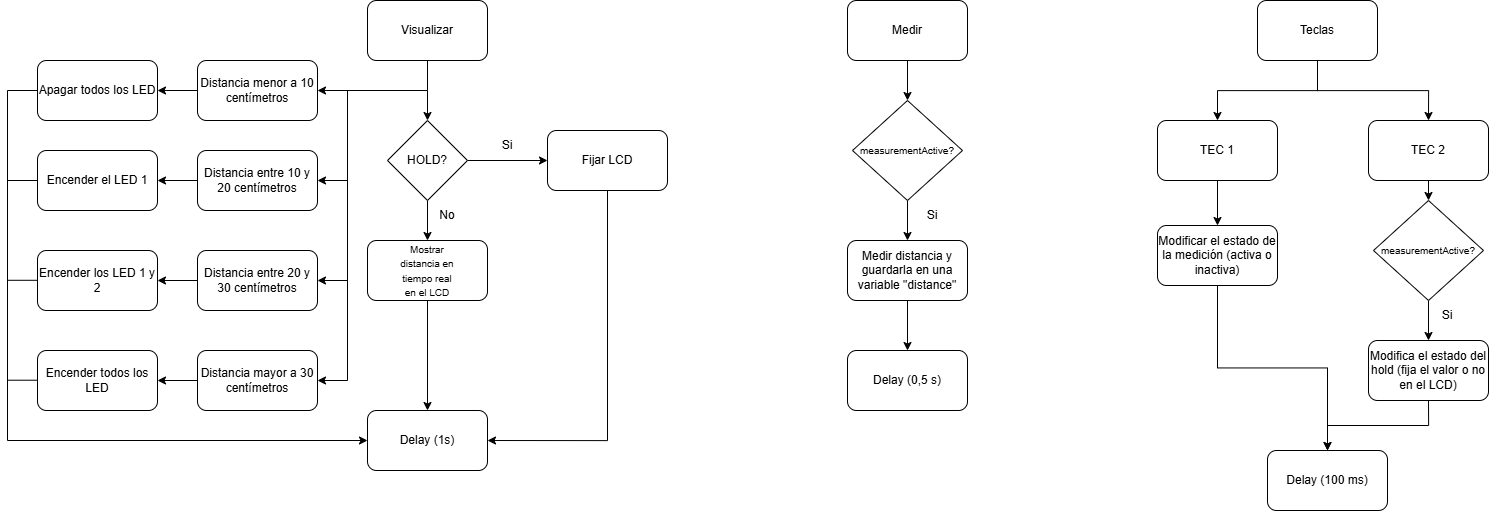

The diagram above was exported from draw.io. Its source (the exported page's mxGraphModel, read from the mxfile embedded in the PNG):
<mxGraphModel dx="2598" dy="1925" grid="1" gridSize="10" guides="1" tooltips="1" connect="1" arrows="1" fold="1" page="1" pageScale="1" pageWidth="827" pageHeight="1169" math="0" shadow="0">
  <root>
    <mxCell id="0" />
    <mxCell id="1" parent="0" />
    <mxCell id="G201GvxRTOlvPqrE8POd-19" style="edgeStyle=orthogonalEdgeStyle;rounded=0;orthogonalLoop=1;jettySize=auto;html=1;exitX=0.5;exitY=1;exitDx=0;exitDy=0;entryX=0.5;entryY=0;entryDx=0;entryDy=0;" parent="1" source="G201GvxRTOlvPqrE8POd-1" edge="1">
      <mxGeometry relative="1" as="geometry">
        <mxPoint x="180" y="50" as="targetPoint" />
      </mxGeometry>
    </mxCell>
    <mxCell id="G201GvxRTOlvPqrE8POd-1" value="" style="rounded=1;whiteSpace=wrap;html=1;" parent="1" vertex="1">
      <mxGeometry x="120" y="-70" width="120" height="60" as="geometry" />
    </mxCell>
    <mxCell id="G201GvxRTOlvPqrE8POd-2" value="Visualizar" style="text;html=1;align=center;verticalAlign=middle;whiteSpace=wrap;rounded=0;" parent="1" vertex="1">
      <mxGeometry x="150" y="-55" width="60" height="30" as="geometry" />
    </mxCell>
    <mxCell id="_kuuGrzNTBPq7XNzfzMr-43" style="edgeStyle=orthogonalEdgeStyle;rounded=0;orthogonalLoop=1;jettySize=auto;html=1;exitX=0.5;exitY=1;exitDx=0;exitDy=0;entryX=0.5;entryY=0;entryDx=0;entryDy=0;" edge="1" parent="1" source="D0YkrRwimex8wyQ1-pBM-1" target="_kuuGrzNTBPq7XNzfzMr-41">
      <mxGeometry relative="1" as="geometry" />
    </mxCell>
    <mxCell id="D0YkrRwimex8wyQ1-pBM-1" value="Medir" style="rounded=1;whiteSpace=wrap;html=1;" parent="1" vertex="1">
      <mxGeometry x="600" y="-70" width="120" height="60" as="geometry" />
    </mxCell>
    <mxCell id="_kuuGrzNTBPq7XNzfzMr-1" style="edgeStyle=orthogonalEdgeStyle;rounded=0;orthogonalLoop=1;jettySize=auto;html=1;exitX=0.5;exitY=1;exitDx=0;exitDy=0;entryX=0.5;entryY=0;entryDx=0;entryDy=0;" edge="1" parent="1" source="_kuuGrzNTBPq7XNzfzMr-3" target="_kuuGrzNTBPq7XNzfzMr-6">
      <mxGeometry relative="1" as="geometry" />
    </mxCell>
    <mxCell id="_kuuGrzNTBPq7XNzfzMr-2" style="edgeStyle=orthogonalEdgeStyle;rounded=0;orthogonalLoop=1;jettySize=auto;html=1;exitX=1;exitY=0.5;exitDx=0;exitDy=0;entryX=0;entryY=0.5;entryDx=0;entryDy=0;" edge="1" parent="1" source="_kuuGrzNTBPq7XNzfzMr-3" target="_kuuGrzNTBPq7XNzfzMr-12">
      <mxGeometry relative="1" as="geometry" />
    </mxCell>
    <mxCell id="_kuuGrzNTBPq7XNzfzMr-3" value="" style="rhombus;whiteSpace=wrap;html=1;" vertex="1" parent="1">
      <mxGeometry x="140" y="50" width="80" height="80" as="geometry" />
    </mxCell>
    <mxCell id="_kuuGrzNTBPq7XNzfzMr-4" value="HOLD?" style="text;html=1;align=center;verticalAlign=middle;whiteSpace=wrap;rounded=0;" vertex="1" parent="1">
      <mxGeometry x="150" y="75" width="60" height="30" as="geometry" />
    </mxCell>
    <mxCell id="_kuuGrzNTBPq7XNzfzMr-5" style="edgeStyle=orthogonalEdgeStyle;rounded=0;orthogonalLoop=1;jettySize=auto;html=1;exitX=0.5;exitY=1;exitDx=0;exitDy=0;entryX=0.5;entryY=0;entryDx=0;entryDy=0;" edge="1" parent="1" source="_kuuGrzNTBPq7XNzfzMr-6" target="_kuuGrzNTBPq7XNzfzMr-8">
      <mxGeometry relative="1" as="geometry" />
    </mxCell>
    <mxCell id="_kuuGrzNTBPq7XNzfzMr-6" value="" style="rounded=1;whiteSpace=wrap;html=1;" vertex="1" parent="1">
      <mxGeometry x="120" y="170" width="120" height="60" as="geometry" />
    </mxCell>
    <mxCell id="_kuuGrzNTBPq7XNzfzMr-7" value="&lt;font style=&quot;font-size: 10px;&quot;&gt;Mostrar distancia en tiempo real en el LCD&lt;/font&gt;" style="text;html=1;align=center;verticalAlign=middle;whiteSpace=wrap;rounded=0;" vertex="1" parent="1">
      <mxGeometry x="150" y="185" width="60" height="30" as="geometry" />
    </mxCell>
    <mxCell id="_kuuGrzNTBPq7XNzfzMr-8" value="" style="rounded=1;whiteSpace=wrap;html=1;" vertex="1" parent="1">
      <mxGeometry x="120" y="340" width="120" height="60" as="geometry" />
    </mxCell>
    <mxCell id="_kuuGrzNTBPq7XNzfzMr-9" value="Delay (1s)" style="text;html=1;align=center;verticalAlign=middle;whiteSpace=wrap;rounded=0;" vertex="1" parent="1">
      <mxGeometry x="150" y="355" width="60" height="30" as="geometry" />
    </mxCell>
    <mxCell id="_kuuGrzNTBPq7XNzfzMr-10" value="No" style="text;html=1;align=center;verticalAlign=middle;whiteSpace=wrap;rounded=0;" vertex="1" parent="1">
      <mxGeometry x="170" y="130" width="60" height="30" as="geometry" />
    </mxCell>
    <mxCell id="_kuuGrzNTBPq7XNzfzMr-11" style="edgeStyle=orthogonalEdgeStyle;rounded=0;orthogonalLoop=1;jettySize=auto;html=1;exitX=0.5;exitY=1;exitDx=0;exitDy=0;entryX=1;entryY=0.5;entryDx=0;entryDy=0;" edge="1" parent="1" source="_kuuGrzNTBPq7XNzfzMr-12" target="_kuuGrzNTBPq7XNzfzMr-8">
      <mxGeometry relative="1" as="geometry" />
    </mxCell>
    <mxCell id="_kuuGrzNTBPq7XNzfzMr-12" value="" style="rounded=1;whiteSpace=wrap;html=1;" vertex="1" parent="1">
      <mxGeometry x="300" y="60" width="120" height="60" as="geometry" />
    </mxCell>
    <mxCell id="_kuuGrzNTBPq7XNzfzMr-13" value="Si" style="text;html=1;align=center;verticalAlign=middle;whiteSpace=wrap;rounded=0;" vertex="1" parent="1">
      <mxGeometry x="230" y="60" width="60" height="30" as="geometry" />
    </mxCell>
    <mxCell id="_kuuGrzNTBPq7XNzfzMr-14" value="Fijar LCD" style="text;html=1;align=center;verticalAlign=middle;whiteSpace=wrap;rounded=0;" vertex="1" parent="1">
      <mxGeometry x="330" y="75" width="60" height="30" as="geometry" />
    </mxCell>
    <mxCell id="_kuuGrzNTBPq7XNzfzMr-15" value="" style="endArrow=classic;html=1;rounded=0;entryX=1;entryY=0.5;entryDx=0;entryDy=0;" edge="1" parent="1" target="_kuuGrzNTBPq7XNzfzMr-16">
      <mxGeometry width="50" height="50" relative="1" as="geometry">
        <mxPoint x="180" y="20" as="sourcePoint" />
        <mxPoint x="80" y="20" as="targetPoint" />
      </mxGeometry>
    </mxCell>
    <mxCell id="_kuuGrzNTBPq7XNzfzMr-18" style="edgeStyle=orthogonalEdgeStyle;rounded=0;orthogonalLoop=1;jettySize=auto;html=1;exitX=0;exitY=0.5;exitDx=0;exitDy=0;entryX=1;entryY=0.5;entryDx=0;entryDy=0;" edge="1" parent="1" source="_kuuGrzNTBPq7XNzfzMr-16" target="_kuuGrzNTBPq7XNzfzMr-17">
      <mxGeometry relative="1" as="geometry" />
    </mxCell>
    <mxCell id="_kuuGrzNTBPq7XNzfzMr-16" value="Distancia menor a 10 centímetros" style="rounded=1;whiteSpace=wrap;html=1;" vertex="1" parent="1">
      <mxGeometry x="-50" y="-10" width="120" height="60" as="geometry" />
    </mxCell>
    <mxCell id="_kuuGrzNTBPq7XNzfzMr-17" value="Apagar todos los LED" style="rounded=1;whiteSpace=wrap;html=1;" vertex="1" parent="1">
      <mxGeometry x="-210" y="-10" width="120" height="60" as="geometry" />
    </mxCell>
    <mxCell id="_kuuGrzNTBPq7XNzfzMr-29" style="edgeStyle=orthogonalEdgeStyle;rounded=0;orthogonalLoop=1;jettySize=auto;html=1;exitX=0;exitY=0.5;exitDx=0;exitDy=0;entryX=1;entryY=0.5;entryDx=0;entryDy=0;" edge="1" parent="1" source="_kuuGrzNTBPq7XNzfzMr-19" target="_kuuGrzNTBPq7XNzfzMr-26">
      <mxGeometry relative="1" as="geometry" />
    </mxCell>
    <mxCell id="_kuuGrzNTBPq7XNzfzMr-19" value="Distancia entre 10 y 20 centímetros" style="rounded=1;whiteSpace=wrap;html=1;" vertex="1" parent="1">
      <mxGeometry x="-50" y="80" width="120" height="60" as="geometry" />
    </mxCell>
    <mxCell id="_kuuGrzNTBPq7XNzfzMr-30" style="edgeStyle=orthogonalEdgeStyle;rounded=0;orthogonalLoop=1;jettySize=auto;html=1;exitX=0;exitY=0.5;exitDx=0;exitDy=0;entryX=1;entryY=0.5;entryDx=0;entryDy=0;" edge="1" parent="1" source="_kuuGrzNTBPq7XNzfzMr-20" target="_kuuGrzNTBPq7XNzfzMr-27">
      <mxGeometry relative="1" as="geometry" />
    </mxCell>
    <mxCell id="_kuuGrzNTBPq7XNzfzMr-20" value="Distancia entre 20 y 30 centímetros" style="rounded=1;whiteSpace=wrap;html=1;" vertex="1" parent="1">
      <mxGeometry x="-50" y="180" width="120" height="60" as="geometry" />
    </mxCell>
    <mxCell id="_kuuGrzNTBPq7XNzfzMr-31" style="edgeStyle=orthogonalEdgeStyle;rounded=0;orthogonalLoop=1;jettySize=auto;html=1;exitX=0;exitY=0.5;exitDx=0;exitDy=0;entryX=1;entryY=0.5;entryDx=0;entryDy=0;" edge="1" parent="1" source="_kuuGrzNTBPq7XNzfzMr-21" target="_kuuGrzNTBPq7XNzfzMr-28">
      <mxGeometry relative="1" as="geometry" />
    </mxCell>
    <mxCell id="_kuuGrzNTBPq7XNzfzMr-21" value="Distancia mayor a 30 centímetros" style="rounded=1;whiteSpace=wrap;html=1;" vertex="1" parent="1">
      <mxGeometry x="-50" y="280" width="120" height="60" as="geometry" />
    </mxCell>
    <mxCell id="_kuuGrzNTBPq7XNzfzMr-22" value="" style="endArrow=classic;html=1;rounded=0;entryX=1;entryY=0.5;entryDx=0;entryDy=0;" edge="1" parent="1" target="_kuuGrzNTBPq7XNzfzMr-21">
      <mxGeometry width="50" height="50" relative="1" as="geometry">
        <mxPoint x="100" y="20" as="sourcePoint" />
        <mxPoint x="100" y="320" as="targetPoint" />
        <Array as="points">
          <mxPoint x="100" y="310" />
        </Array>
      </mxGeometry>
    </mxCell>
    <mxCell id="_kuuGrzNTBPq7XNzfzMr-23" value="" style="endArrow=classic;html=1;rounded=0;entryX=1;entryY=0.5;entryDx=0;entryDy=0;" edge="1" parent="1" target="_kuuGrzNTBPq7XNzfzMr-20">
      <mxGeometry width="50" height="50" relative="1" as="geometry">
        <mxPoint x="100" y="210" as="sourcePoint" />
        <mxPoint x="360" y="140" as="targetPoint" />
      </mxGeometry>
    </mxCell>
    <mxCell id="_kuuGrzNTBPq7XNzfzMr-25" value="" style="endArrow=classic;html=1;rounded=0;" edge="1" parent="1">
      <mxGeometry width="50" height="50" relative="1" as="geometry">
        <mxPoint x="100" y="110" as="sourcePoint" />
        <mxPoint x="70" y="110" as="targetPoint" />
      </mxGeometry>
    </mxCell>
    <mxCell id="_kuuGrzNTBPq7XNzfzMr-26" value="Encender el LED 1" style="rounded=1;whiteSpace=wrap;html=1;" vertex="1" parent="1">
      <mxGeometry x="-210" y="80" width="120" height="60" as="geometry" />
    </mxCell>
    <mxCell id="_kuuGrzNTBPq7XNzfzMr-27" value="Encender los LED 1 y 2" style="rounded=1;whiteSpace=wrap;html=1;" vertex="1" parent="1">
      <mxGeometry x="-210" y="180" width="120" height="60" as="geometry" />
    </mxCell>
    <mxCell id="_kuuGrzNTBPq7XNzfzMr-28" value="Encender todos los LED" style="rounded=1;whiteSpace=wrap;html=1;" vertex="1" parent="1">
      <mxGeometry x="-210" y="280" width="120" height="60" as="geometry" />
    </mxCell>
    <mxCell id="_kuuGrzNTBPq7XNzfzMr-32" value="" style="endArrow=classic;html=1;rounded=0;entryX=0;entryY=0.5;entryDx=0;entryDy=0;exitX=0;exitY=0.5;exitDx=0;exitDy=0;" edge="1" parent="1" source="_kuuGrzNTBPq7XNzfzMr-17" target="_kuuGrzNTBPq7XNzfzMr-8">
      <mxGeometry width="50" height="50" relative="1" as="geometry">
        <mxPoint x="-240" y="20" as="sourcePoint" />
        <mxPoint x="70" y="345" as="targetPoint" />
        <Array as="points">
          <mxPoint x="-240" y="20" />
          <mxPoint x="-240" y="370" />
        </Array>
      </mxGeometry>
    </mxCell>
    <mxCell id="_kuuGrzNTBPq7XNzfzMr-34" value="" style="endArrow=none;html=1;rounded=0;entryX=0;entryY=0.5;entryDx=0;entryDy=0;" edge="1" parent="1" target="_kuuGrzNTBPq7XNzfzMr-26">
      <mxGeometry width="50" height="50" relative="1" as="geometry">
        <mxPoint x="-240" y="110" as="sourcePoint" />
        <mxPoint x="-260" y="105" as="targetPoint" />
      </mxGeometry>
    </mxCell>
    <mxCell id="_kuuGrzNTBPq7XNzfzMr-35" value="" style="endArrow=none;html=1;rounded=0;entryX=0;entryY=0.5;entryDx=0;entryDy=0;" edge="1" parent="1">
      <mxGeometry width="50" height="50" relative="1" as="geometry">
        <mxPoint x="-240" y="209.79" as="sourcePoint" />
        <mxPoint x="-210" y="209.79" as="targetPoint" />
      </mxGeometry>
    </mxCell>
    <mxCell id="_kuuGrzNTBPq7XNzfzMr-36" value="" style="endArrow=none;html=1;rounded=0;entryX=0;entryY=0.5;entryDx=0;entryDy=0;" edge="1" parent="1">
      <mxGeometry width="50" height="50" relative="1" as="geometry">
        <mxPoint x="-240" y="309.71" as="sourcePoint" />
        <mxPoint x="-210" y="309.71" as="targetPoint" />
      </mxGeometry>
    </mxCell>
    <mxCell id="_kuuGrzNTBPq7XNzfzMr-46" style="edgeStyle=orthogonalEdgeStyle;rounded=0;orthogonalLoop=1;jettySize=auto;html=1;exitX=0.5;exitY=1;exitDx=0;exitDy=0;entryX=0.5;entryY=0;entryDx=0;entryDy=0;" edge="1" parent="1" source="_kuuGrzNTBPq7XNzfzMr-40" target="_kuuGrzNTBPq7XNzfzMr-45">
      <mxGeometry relative="1" as="geometry" />
    </mxCell>
    <mxCell id="_kuuGrzNTBPq7XNzfzMr-40" value="Medir distancia y guardarla en una variable &quot;distance&quot;" style="rounded=1;whiteSpace=wrap;html=1;" vertex="1" parent="1">
      <mxGeometry x="600" y="170" width="120" height="60" as="geometry" />
    </mxCell>
    <mxCell id="_kuuGrzNTBPq7XNzfzMr-42" style="edgeStyle=orthogonalEdgeStyle;rounded=0;orthogonalLoop=1;jettySize=auto;html=1;exitX=0.5;exitY=1;exitDx=0;exitDy=0;entryX=0.5;entryY=0;entryDx=0;entryDy=0;" edge="1" parent="1" source="_kuuGrzNTBPq7XNzfzMr-41" target="_kuuGrzNTBPq7XNzfzMr-40">
      <mxGeometry relative="1" as="geometry" />
    </mxCell>
    <mxCell id="_kuuGrzNTBPq7XNzfzMr-41" value="&lt;font style=&quot;font-size: 10px;&quot;&gt;measurementActive?&lt;/font&gt;" style="rhombus;whiteSpace=wrap;html=1;" vertex="1" parent="1">
      <mxGeometry x="605" y="30" width="110" height="100" as="geometry" />
    </mxCell>
    <mxCell id="_kuuGrzNTBPq7XNzfzMr-44" value="Si" style="text;html=1;align=center;verticalAlign=middle;whiteSpace=wrap;rounded=0;" vertex="1" parent="1">
      <mxGeometry x="655" y="130" width="60" height="30" as="geometry" />
    </mxCell>
    <mxCell id="_kuuGrzNTBPq7XNzfzMr-45" value="Delay (0,5 s)" style="rounded=1;whiteSpace=wrap;html=1;" vertex="1" parent="1">
      <mxGeometry x="600" y="280" width="120" height="60" as="geometry" />
    </mxCell>
    <mxCell id="_kuuGrzNTBPq7XNzfzMr-54" style="edgeStyle=orthogonalEdgeStyle;rounded=0;orthogonalLoop=1;jettySize=auto;html=1;exitX=0.5;exitY=1;exitDx=0;exitDy=0;entryX=0.5;entryY=0;entryDx=0;entryDy=0;" edge="1" parent="1" source="_kuuGrzNTBPq7XNzfzMr-48" target="_kuuGrzNTBPq7XNzfzMr-53">
      <mxGeometry relative="1" as="geometry" />
    </mxCell>
    <mxCell id="_kuuGrzNTBPq7XNzfzMr-48" value="TEC 1" style="rounded=1;whiteSpace=wrap;html=1;" vertex="1" parent="1">
      <mxGeometry x="910" y="50" width="120" height="60" as="geometry" />
    </mxCell>
    <mxCell id="_kuuGrzNTBPq7XNzfzMr-51" style="edgeStyle=orthogonalEdgeStyle;rounded=0;orthogonalLoop=1;jettySize=auto;html=1;exitX=0.5;exitY=1;exitDx=0;exitDy=0;entryX=0.5;entryY=0;entryDx=0;entryDy=0;" edge="1" parent="1" source="_kuuGrzNTBPq7XNzfzMr-49" target="_kuuGrzNTBPq7XNzfzMr-48">
      <mxGeometry relative="1" as="geometry" />
    </mxCell>
    <mxCell id="_kuuGrzNTBPq7XNzfzMr-52" style="edgeStyle=orthogonalEdgeStyle;rounded=0;orthogonalLoop=1;jettySize=auto;html=1;exitX=0.5;exitY=1;exitDx=0;exitDy=0;entryX=0.5;entryY=0;entryDx=0;entryDy=0;" edge="1" parent="1" source="_kuuGrzNTBPq7XNzfzMr-49" target="_kuuGrzNTBPq7XNzfzMr-50">
      <mxGeometry relative="1" as="geometry" />
    </mxCell>
    <mxCell id="_kuuGrzNTBPq7XNzfzMr-49" value="Teclas" style="rounded=1;whiteSpace=wrap;html=1;" vertex="1" parent="1">
      <mxGeometry x="1010" y="-70" width="120" height="60" as="geometry" />
    </mxCell>
    <mxCell id="_kuuGrzNTBPq7XNzfzMr-58" style="edgeStyle=orthogonalEdgeStyle;rounded=0;orthogonalLoop=1;jettySize=auto;html=1;exitX=0.5;exitY=1;exitDx=0;exitDy=0;entryX=0.5;entryY=0;entryDx=0;entryDy=0;" edge="1" parent="1" source="_kuuGrzNTBPq7XNzfzMr-50" target="_kuuGrzNTBPq7XNzfzMr-57">
      <mxGeometry relative="1" as="geometry" />
    </mxCell>
    <mxCell id="_kuuGrzNTBPq7XNzfzMr-50" value="TEC 2" style="rounded=1;whiteSpace=wrap;html=1;" vertex="1" parent="1">
      <mxGeometry x="1121" y="50" width="120" height="60" as="geometry" />
    </mxCell>
    <mxCell id="_kuuGrzNTBPq7XNzfzMr-62" style="edgeStyle=orthogonalEdgeStyle;rounded=0;orthogonalLoop=1;jettySize=auto;html=1;exitX=0.5;exitY=1;exitDx=0;exitDy=0;entryX=0.5;entryY=0;entryDx=0;entryDy=0;" edge="1" parent="1" source="_kuuGrzNTBPq7XNzfzMr-53" target="_kuuGrzNTBPq7XNzfzMr-61">
      <mxGeometry relative="1" as="geometry" />
    </mxCell>
    <mxCell id="_kuuGrzNTBPq7XNzfzMr-53" value="Modificar el estado de la medición (activa o inactiva)" style="rounded=1;whiteSpace=wrap;html=1;" vertex="1" parent="1">
      <mxGeometry x="910" y="155" width="120" height="60" as="geometry" />
    </mxCell>
    <mxCell id="_kuuGrzNTBPq7XNzfzMr-63" style="edgeStyle=orthogonalEdgeStyle;rounded=0;orthogonalLoop=1;jettySize=auto;html=1;exitX=0.5;exitY=1;exitDx=0;exitDy=0;entryX=0.5;entryY=0;entryDx=0;entryDy=0;" edge="1" parent="1" source="_kuuGrzNTBPq7XNzfzMr-55" target="_kuuGrzNTBPq7XNzfzMr-61">
      <mxGeometry relative="1" as="geometry" />
    </mxCell>
    <mxCell id="_kuuGrzNTBPq7XNzfzMr-55" value="Modifica el estado del hold (fija el valor o no en el LCD)" style="rounded=1;whiteSpace=wrap;html=1;" vertex="1" parent="1">
      <mxGeometry x="1121" y="270" width="120" height="60" as="geometry" />
    </mxCell>
    <mxCell id="_kuuGrzNTBPq7XNzfzMr-59" style="edgeStyle=orthogonalEdgeStyle;rounded=0;orthogonalLoop=1;jettySize=auto;html=1;exitX=0.5;exitY=1;exitDx=0;exitDy=0;entryX=0.5;entryY=0;entryDx=0;entryDy=0;" edge="1" parent="1" source="_kuuGrzNTBPq7XNzfzMr-57" target="_kuuGrzNTBPq7XNzfzMr-55">
      <mxGeometry relative="1" as="geometry" />
    </mxCell>
    <mxCell id="_kuuGrzNTBPq7XNzfzMr-57" value="&lt;font style=&quot;font-size: 10px;&quot;&gt;measurementActive?&lt;/font&gt;" style="rhombus;whiteSpace=wrap;html=1;" vertex="1" parent="1">
      <mxGeometry x="1126" y="130" width="110" height="100" as="geometry" />
    </mxCell>
    <mxCell id="_kuuGrzNTBPq7XNzfzMr-60" value="Si" style="text;html=1;align=center;verticalAlign=middle;whiteSpace=wrap;rounded=0;" vertex="1" parent="1">
      <mxGeometry x="1170" y="230" width="60" height="30" as="geometry" />
    </mxCell>
    <mxCell id="_kuuGrzNTBPq7XNzfzMr-61" value="Delay (100 ms)" style="rounded=1;whiteSpace=wrap;html=1;" vertex="1" parent="1">
      <mxGeometry x="1020" y="380" width="120" height="60" as="geometry" />
    </mxCell>
  </root>
</mxGraphModel>